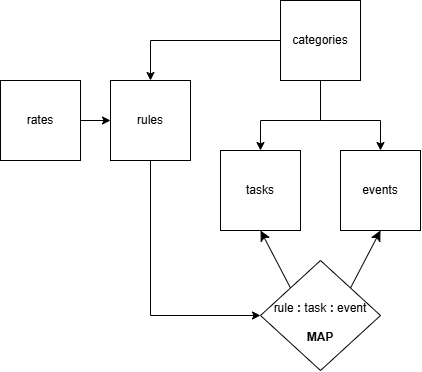

The diagram above was exported from draw.io. Its source (the exported page's mxGraphModel, read from the mxfile embedded in the PNG):
<mxGraphModel dx="555" dy="699" grid="1" gridSize="10" guides="1" tooltips="1" connect="1" arrows="1" fold="1" page="1" pageScale="1" pageWidth="827" pageHeight="1169" math="0" shadow="0">
  <root>
    <mxCell id="WIyWlLk6GJQsqaUBKTNV-0" />
    <mxCell id="WIyWlLk6GJQsqaUBKTNV-1" parent="WIyWlLk6GJQsqaUBKTNV-0" />
    <mxCell id="B7bJVoKNnJNJobyJllse-3" style="edgeStyle=orthogonalEdgeStyle;rounded=0;orthogonalLoop=1;jettySize=auto;html=1;entryX=0.5;entryY=0;entryDx=0;entryDy=0;" parent="WIyWlLk6GJQsqaUBKTNV-1" source="B7bJVoKNnJNJobyJllse-0" target="B7bJVoKNnJNJobyJllse-1" edge="1">
      <mxGeometry relative="1" as="geometry" />
    </mxCell>
    <mxCell id="B7bJVoKNnJNJobyJllse-6" style="edgeStyle=orthogonalEdgeStyle;rounded=0;orthogonalLoop=1;jettySize=auto;html=1;entryX=0.5;entryY=0;entryDx=0;entryDy=0;exitX=0.5;exitY=1;exitDx=0;exitDy=0;" parent="WIyWlLk6GJQsqaUBKTNV-1" source="B7bJVoKNnJNJobyJllse-0" target="B7bJVoKNnJNJobyJllse-5" edge="1">
      <mxGeometry relative="1" as="geometry">
        <Array as="points">
          <mxPoint x="490" y="400" />
          <mxPoint x="430" y="400" />
        </Array>
      </mxGeometry>
    </mxCell>
    <mxCell id="B7bJVoKNnJNJobyJllse-7" style="edgeStyle=orthogonalEdgeStyle;rounded=0;orthogonalLoop=1;jettySize=auto;html=1;entryX=0.5;entryY=0;entryDx=0;entryDy=0;" parent="WIyWlLk6GJQsqaUBKTNV-1" source="B7bJVoKNnJNJobyJllse-0" target="B7bJVoKNnJNJobyJllse-4" edge="1">
      <mxGeometry relative="1" as="geometry">
        <Array as="points">
          <mxPoint x="490" y="400" />
          <mxPoint x="550" y="400" />
        </Array>
      </mxGeometry>
    </mxCell>
    <mxCell id="B7bJVoKNnJNJobyJllse-0" value="categories" style="whiteSpace=wrap;html=1;aspect=fixed;" parent="WIyWlLk6GJQsqaUBKTNV-1" vertex="1">
      <mxGeometry x="450" y="280" width="80" height="80" as="geometry" />
    </mxCell>
    <mxCell id="B7bJVoKNnJNJobyJllse-11" style="edgeStyle=orthogonalEdgeStyle;rounded=0;orthogonalLoop=1;jettySize=auto;html=1;exitX=1;exitY=0.5;exitDx=0;exitDy=0;entryX=0;entryY=0.5;entryDx=0;entryDy=0;" parent="WIyWlLk6GJQsqaUBKTNV-1" source="B7bJVoKNnJNJobyJllse-10" target="B7bJVoKNnJNJobyJllse-1" edge="1">
      <mxGeometry relative="1" as="geometry">
        <mxPoint x="260" y="510" as="targetPoint" />
      </mxGeometry>
    </mxCell>
    <mxCell id="B7bJVoKNnJNJobyJllse-22" style="edgeStyle=orthogonalEdgeStyle;rounded=0;orthogonalLoop=1;jettySize=auto;html=1;entryX=0;entryY=0.5;entryDx=0;entryDy=0;exitX=0.5;exitY=1;exitDx=0;exitDy=0;" parent="WIyWlLk6GJQsqaUBKTNV-1" source="B7bJVoKNnJNJobyJllse-1" target="B7bJVoKNnJNJobyJllse-12" edge="1">
      <mxGeometry relative="1" as="geometry">
        <Array as="points">
          <mxPoint x="320" y="595" />
        </Array>
        <mxPoint x="270" y="430" as="sourcePoint" />
        <mxPoint x="484" y="410" as="targetPoint" />
      </mxGeometry>
    </mxCell>
    <mxCell id="B7bJVoKNnJNJobyJllse-1" value="rules" style="whiteSpace=wrap;html=1;aspect=fixed;" parent="WIyWlLk6GJQsqaUBKTNV-1" vertex="1">
      <mxGeometry x="280" y="360" width="80" height="80" as="geometry" />
    </mxCell>
    <mxCell id="B7bJVoKNnJNJobyJllse-4" value="events" style="whiteSpace=wrap;html=1;aspect=fixed;" parent="WIyWlLk6GJQsqaUBKTNV-1" vertex="1">
      <mxGeometry x="510" y="430" width="80" height="80" as="geometry" />
    </mxCell>
    <mxCell id="B7bJVoKNnJNJobyJllse-5" value="tasks" style="whiteSpace=wrap;html=1;aspect=fixed;" parent="WIyWlLk6GJQsqaUBKTNV-1" vertex="1">
      <mxGeometry x="390" y="430" width="80" height="80" as="geometry" />
    </mxCell>
    <mxCell id="B7bJVoKNnJNJobyJllse-10" value="rates" style="whiteSpace=wrap;html=1;aspect=fixed;" parent="WIyWlLk6GJQsqaUBKTNV-1" vertex="1">
      <mxGeometry x="170" y="360" width="80" height="80" as="geometry" />
    </mxCell>
    <mxCell id="B7bJVoKNnJNJobyJllse-12" value="&lt;div&gt;&lt;br&gt;&lt;/div&gt;rule &lt;b&gt;:&lt;/b&gt; task &lt;b&gt;:&lt;/b&gt; event&lt;div&gt;&amp;nbsp;&lt;div&gt;&lt;b&gt;MAP&lt;/b&gt;&lt;/div&gt;&lt;/div&gt;" style="rhombus;whiteSpace=wrap;html=1;" parent="WIyWlLk6GJQsqaUBKTNV-1" vertex="1">
      <mxGeometry x="430" y="540" width="120" height="110" as="geometry" />
    </mxCell>
    <mxCell id="ogw9cZaJuKvYwThNzVdE-2" value="" style="endArrow=classic;html=1;rounded=0;fontSize=12;startSize=8;endSize=8;curved=1;exitX=0;exitY=0;exitDx=0;exitDy=0;entryX=0.5;entryY=1;entryDx=0;entryDy=0;" edge="1" parent="WIyWlLk6GJQsqaUBKTNV-1" source="B7bJVoKNnJNJobyJllse-12" target="B7bJVoKNnJNJobyJllse-5">
      <mxGeometry width="50" height="50" relative="1" as="geometry">
        <mxPoint x="380" y="390" as="sourcePoint" />
        <mxPoint x="430" y="340" as="targetPoint" />
      </mxGeometry>
    </mxCell>
    <mxCell id="ogw9cZaJuKvYwThNzVdE-3" value="" style="endArrow=classic;html=1;rounded=0;fontSize=12;startSize=8;endSize=8;curved=1;exitX=1;exitY=0;exitDx=0;exitDy=0;entryX=0.5;entryY=1;entryDx=0;entryDy=0;" edge="1" parent="WIyWlLk6GJQsqaUBKTNV-1" source="B7bJVoKNnJNJobyJllse-12" target="B7bJVoKNnJNJobyJllse-4">
      <mxGeometry width="50" height="50" relative="1" as="geometry">
        <mxPoint x="600" y="400" as="sourcePoint" />
        <mxPoint x="650" y="350" as="targetPoint" />
      </mxGeometry>
    </mxCell>
  </root>
</mxGraphModel>